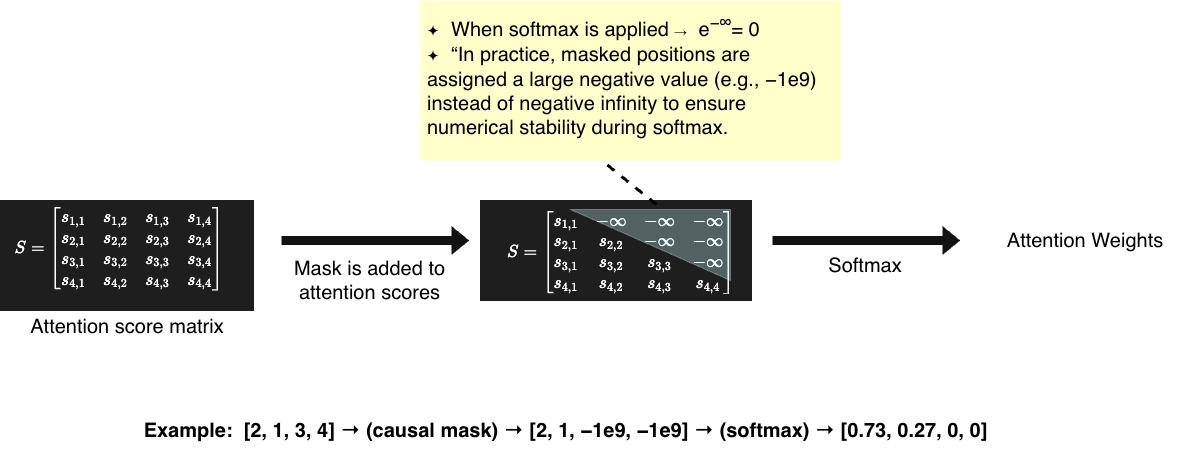

The diagram above was exported from draw.io. Its source (the exported page's mxGraphModel, read from the mxfile embedded in the PNG):
<mxGraphModel dx="1210" dy="1863" grid="1" gridSize="10" guides="1" tooltips="1" connect="1" arrows="1" fold="1" page="1" pageScale="1" pageWidth="827" pageHeight="1169" background="light-dark(#FFFFFF,#FFFFFF)" math="0" shadow="0">
  <root>
    <mxCell id="0" />
    <mxCell id="1" parent="0" />
    <mxCell id="TDvspopdwSkgIVce75jw-1" parent="1" style="shape=image;verticalLabelPosition=bottom;labelBackgroundColor=default;verticalAlign=top;aspect=fixed;imageAspect=0;image=data:image/png,(base64 omitted: 6744 chars);" value="" vertex="1">
      <mxGeometry height="111" width="254" x="40" y="40" as="geometry" />
    </mxCell>
    <mxCell id="TDvspopdwSkgIVce75jw-2" parent="1" style="shape=image;verticalLabelPosition=bottom;labelBackgroundColor=default;verticalAlign=top;aspect=fixed;imageAspect=0;image=data:image/png,(base64 omitted: 8060 chars);" value="" vertex="1">
      <mxGeometry height="101" width="272" x="520" y="40" as="geometry" />
    </mxCell>
    <mxCell id="TDvspopdwSkgIVce75jw-3" edge="1" parent="1" style="shape=flexArrow;endArrow=classic;html=1;rounded=0;fillColor=default;" value="">
      <mxGeometry height="50" relative="1" width="50" as="geometry">
        <mxPoint x="320" y="80" as="sourcePoint" />
        <mxPoint x="510" y="80" as="targetPoint" />
      </mxGeometry>
    </mxCell>
    <mxCell id="TDvspopdwSkgIVce75jw-6" parent="1" style="text;html=1;whiteSpace=wrap;strokeColor=none;fillColor=none;align=center;verticalAlign=middle;rounded=0;fontSize=20;fontColor=light-dark(#000000,#000000);" value="Mask is added to attention scores" vertex="1">
      <mxGeometry height="60" width="201" x="309" y="90" as="geometry" />
    </mxCell>
    <mxCell id="TDvspopdwSkgIVce75jw-8" parent="1" style="text;html=1;whiteSpace=wrap;strokeColor=none;fillColor=light-dark(#FFFFFF,#FFFFCC);align=left;verticalAlign=top;rounded=0;fontSize=20;fontColor=light-dark(#000000,#000000);spacingLeft=5;spacingBottom=5;spacingRight=5;spacingTop=5;" value="&lt;span class=&quot;base&quot;&gt;&lt;span class=&quot;mord&quot;&gt;&lt;span class=&quot;mord mathnormal&quot;&gt;&lt;span class=&quot;BZ_Pyq_fadeIn&quot;&gt;&lt;span style=&quot;font-family: &amp;quot;Courier New&amp;quot;;&quot;&gt;✦&amp;nbsp;&lt;/span&gt;When &lt;/span&gt;&lt;span class=&quot;BZ_Pyq_fadeIn&quot;&gt;softmax &lt;/span&gt;&lt;span class=&quot;BZ_Pyq_fadeIn&quot;&gt;is &lt;/span&gt;&lt;span class=&quot;BZ_Pyq_fadeIn&quot;&gt;applied&amp;nbsp;&lt;/span&gt;&lt;span style=&quot;font-family: &amp;quot;Courier New&amp;quot;;&quot;&gt;→&amp;nbsp;&lt;/span&gt;e&lt;/span&gt;&lt;span class=&quot;msupsub&quot;&gt;&lt;span class=&quot;vlist-t&quot;&gt;&lt;span class=&quot;vlist-r&quot;&gt;&lt;span class=&quot;vlist&quot;&gt;&lt;sup&gt;&lt;span class=&quot;pstrut&quot;&gt;&lt;/span&gt;&lt;span class=&quot;sizing reset-size6 size3 mtight&quot;&gt;&lt;span class=&quot;mord mtight&quot;&gt;&lt;span class=&quot;mord mtight&quot;&gt;−&lt;/span&gt;&lt;span class=&quot;mord mtight&quot;&gt;∞&lt;/span&gt;&lt;/span&gt;&lt;/span&gt;&lt;/sup&gt;&lt;/span&gt;&lt;/span&gt;&lt;/span&gt;&lt;/span&gt;&lt;/span&gt;&lt;span class=&quot;mspace&quot;&gt;&lt;/span&gt;&lt;span class=&quot;mrel&quot;&gt;=&amp;nbsp;&lt;/span&gt;&lt;span class=&quot;mspace&quot;&gt;&lt;/span&gt;&lt;/span&gt;&lt;span class=&quot;base&quot;&gt;&lt;span class=&quot;strut&quot;&gt;&lt;/span&gt;&lt;span class=&quot;mord&quot;&gt;0&lt;/span&gt;&lt;/span&gt;&lt;div&gt;&lt;span class=&quot;base&quot;&gt;&lt;span class=&quot;mord&quot;&gt;&lt;span style=&quot;font-family: &amp;quot;Courier New&amp;quot;;&quot;&gt;✦&amp;nbsp;&lt;/span&gt;&lt;/span&gt;&lt;/span&gt;&lt;span style=&quot;background-color: transparent;&quot;&gt;“In practice, masked positions are assigned a large negative value (e.g., −1e9) instead of negative infinity to ensure numerical stability during softmax.&lt;/span&gt;&lt;/div&gt;&lt;div&gt;&lt;span class=&quot;base&quot;&gt;&lt;span class=&quot;mord&quot;&gt;&lt;br&gt;&lt;/span&gt;&lt;/span&gt;&lt;/div&gt;" vertex="1">
      <mxGeometry height="160" width="420" x="460" y="-160" as="geometry" />
    </mxCell>
    <mxCell id="TDvspopdwSkgIVce75jw-9" parent="1" style="text;html=1;whiteSpace=wrap;strokeColor=none;fillColor=none;align=center;verticalAlign=middle;rounded=0;fontSize=20;fontColor=light-dark(#000000,#000000);" value="&lt;span class=&quot;BZ_Pyq_fadeIn&quot;&gt;Attention &lt;/span&gt;&lt;span class=&quot;BZ_Pyq_fadeIn&quot;&gt;score &lt;/span&gt;&lt;span class=&quot;BZ_Pyq_fadeIn&quot;&gt;matrix&lt;/span&gt;" vertex="1">
      <mxGeometry height="30" width="210" x="62" y="151" as="geometry" />
    </mxCell>
    <mxCell id="TDvspopdwSkgIVce75jw-13" parent="1" style="verticalLabelPosition=bottom;verticalAlign=top;html=1;shape=mxgraph.basic.orthogonal_triangle;rotation=-180;fillColor=light-dark(#FFFFFF,#CCFFFF);opacity=30;" value="" vertex="1">
      <mxGeometry height="71" width="160" x="610" y="49" as="geometry" />
    </mxCell>
    <mxCell id="krPhOgh3EzZQE0SrR-dy-1" edge="1" parent="1" style="shape=flexArrow;endArrow=classic;html=1;rounded=0;fillColor=default;" value="">
      <mxGeometry height="50" relative="1" width="50" as="geometry">
        <mxPoint x="811" y="80" as="sourcePoint" />
        <mxPoint x="1001" y="80" as="targetPoint" />
      </mxGeometry>
    </mxCell>
    <mxCell id="krPhOgh3EzZQE0SrR-dy-2" parent="1" style="text;html=1;whiteSpace=wrap;strokeColor=none;fillColor=none;align=center;verticalAlign=middle;rounded=0;fontSize=20;fontColor=light-dark(#000000,#000000);" value="Softmax" vertex="1">
      <mxGeometry height="30" width="210" x="800" y="90" as="geometry" />
    </mxCell>
    <mxCell id="krPhOgh3EzZQE0SrR-dy-3" parent="1" style="text;html=1;whiteSpace=wrap;strokeColor=none;fillColor=none;align=center;verticalAlign=middle;rounded=0;fontSize=20;fontColor=light-dark(#000000,#000000);" value="Attention Weights" vertex="1">
      <mxGeometry height="30" width="210" x="1020" y="65" as="geometry" />
    </mxCell>
    <mxCell id="krPhOgh3EzZQE0SrR-dy-4" parent="1" style="text;html=1;whiteSpace=wrap;strokeColor=none;fillColor=none;align=center;verticalAlign=middle;rounded=0;fontSize=20;fontColor=light-dark(#000000,#000000);" value="&lt;b&gt;Example:&amp;nbsp; [2, 1, 3, 4] → (causal mask) → [2, 1, −1e9, −1e9] → (softmax) → [0.73, 0.27, 0, 0]&lt;/b&gt;" vertex="1">
      <mxGeometry height="60" width="1069" x="71" y="240" as="geometry" />
    </mxCell>
    <mxCell id="krPhOgh3EzZQE0SrR-dy-5" edge="1" parent="1" source="TDvspopdwSkgIVce75jw-2" style="endArrow=none;html=1;rounded=0;exitX=0.647;exitY=0.04;exitDx=0;exitDy=0;exitPerimeter=0;strokeColor=light-dark(#000000,#000000);strokeWidth=3;dashed=1;" value="">
      <mxGeometry height="50" relative="1" width="50" as="geometry">
        <mxPoint x="590" y="49" as="sourcePoint" />
        <mxPoint x="640" y="-1" as="targetPoint" />
      </mxGeometry>
    </mxCell>
  </root>
</mxGraphModel>